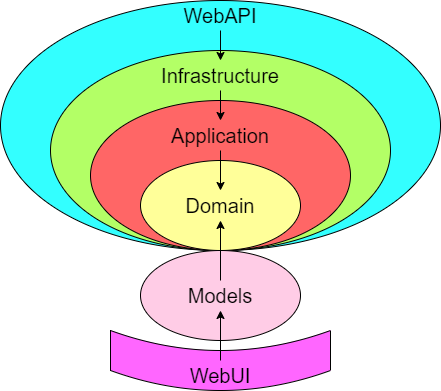

The diagram above was exported from draw.io. Its source (the exported page's mxGraphModel, read from the mxfile embedded in the PNG):
<mxGraphModel dx="1434" dy="796" grid="1" gridSize="10" guides="1" tooltips="1" connect="1" arrows="1" fold="1" page="1" pageScale="1" pageWidth="827" pageHeight="1169" math="0" shadow="0">
  <root>
    <mxCell id="0" />
    <mxCell id="1" parent="0" />
    <mxCell id="FUe6xuL2dYgYsEJ9Opmn-1" value="" style="ellipse;whiteSpace=wrap;html=1;fillColor=#33FFFF;" vertex="1" parent="1">
      <mxGeometry x="270" y="200" width="440" height="250" as="geometry" />
    </mxCell>
    <mxCell id="hLrpnw7qzvNXajasJWKR-1" value="" style="ellipse;whiteSpace=wrap;html=1;fillColor=#B3FF66;" parent="1" vertex="1">
      <mxGeometry x="320" y="250" width="340" height="200" as="geometry" />
    </mxCell>
    <mxCell id="hLrpnw7qzvNXajasJWKR-3" value="" style="ellipse;whiteSpace=wrap;html=1;fillColor=#FF6666;" parent="1" vertex="1">
      <mxGeometry x="360" y="300" width="260" height="150" as="geometry" />
    </mxCell>
    <mxCell id="hLrpnw7qzvNXajasJWKR-2" value="" style="ellipse;whiteSpace=wrap;html=1;fillColor=#FFFF99;" parent="1" vertex="1">
      <mxGeometry x="410" y="360" width="160" height="90" as="geometry" />
    </mxCell>
    <mxCell id="hLrpnw7qzvNXajasJWKR-4" value="" style="ellipse;whiteSpace=wrap;html=1;fillColor=#FFCCE6;" parent="1" vertex="1">
      <mxGeometry x="410" y="450" width="160" height="90" as="geometry" />
    </mxCell>
    <mxCell id="hLrpnw7qzvNXajasJWKR-26" style="edgeStyle=orthogonalEdgeStyle;rounded=0;orthogonalLoop=1;jettySize=auto;html=1;exitX=0.5;exitY=1;exitDx=0;exitDy=0;fontSize=20;" parent="1" source="hLrpnw7qzvNXajasJWKR-9" target="hLrpnw7qzvNXajasJWKR-25" edge="1">
      <mxGeometry relative="1" as="geometry" />
    </mxCell>
    <mxCell id="hLrpnw7qzvNXajasJWKR-9" value="Application" style="text;html=1;strokeColor=none;fillColor=none;align=center;verticalAlign=middle;whiteSpace=wrap;rounded=0;fontSize=20;" parent="1" vertex="1">
      <mxGeometry x="460" y="320" width="60" height="30" as="geometry" />
    </mxCell>
    <mxCell id="hLrpnw7qzvNXajasJWKR-21" style="edgeStyle=orthogonalEdgeStyle;rounded=0;orthogonalLoop=1;jettySize=auto;html=1;exitX=0.5;exitY=1;exitDx=0;exitDy=0;entryX=0.5;entryY=0;entryDx=0;entryDy=0;fontSize=20;" parent="1" source="hLrpnw7qzvNXajasJWKR-10" target="hLrpnw7qzvNXajasJWKR-9" edge="1">
      <mxGeometry relative="1" as="geometry" />
    </mxCell>
    <mxCell id="hLrpnw7qzvNXajasJWKR-10" value="Infrastructure" style="text;html=1;strokeColor=none;fillColor=none;align=center;verticalAlign=middle;whiteSpace=wrap;rounded=0;fontSize=20;" parent="1" vertex="1">
      <mxGeometry x="460" y="260" width="60" height="30" as="geometry" />
    </mxCell>
    <mxCell id="hLrpnw7qzvNXajasJWKR-12" value="" style="shape=dataStorage;whiteSpace=wrap;html=1;fixedSize=1;rotation=0;direction=north;fillColor=#FF66FF;size=20;" parent="1" vertex="1">
      <mxGeometry x="380" y="530" width="220" height="60" as="geometry" />
    </mxCell>
    <mxCell id="hLrpnw7qzvNXajasJWKR-13" value="WebAPI" style="text;html=1;strokeColor=none;fillColor=none;align=center;verticalAlign=middle;whiteSpace=wrap;rounded=0;fontSize=20;" parent="1" vertex="1">
      <mxGeometry x="460" y="200" width="60" height="30" as="geometry" />
    </mxCell>
    <mxCell id="hLrpnw7qzvNXajasJWKR-30" style="edgeStyle=orthogonalEdgeStyle;rounded=0;orthogonalLoop=1;jettySize=auto;html=1;exitX=0.5;exitY=0;exitDx=0;exitDy=0;fontSize=20;" parent="1" source="hLrpnw7qzvNXajasJWKR-14" target="hLrpnw7qzvNXajasJWKR-27" edge="1">
      <mxGeometry relative="1" as="geometry" />
    </mxCell>
    <mxCell id="hLrpnw7qzvNXajasJWKR-14" value="WebUI" style="text;html=1;strokeColor=none;fillColor=none;align=center;verticalAlign=middle;whiteSpace=wrap;rounded=0;fontSize=20;" parent="1" vertex="1">
      <mxGeometry x="460" y="560" width="60" height="30" as="geometry" />
    </mxCell>
    <mxCell id="hLrpnw7qzvNXajasJWKR-18" value="" style="endArrow=classic;html=1;rounded=0;fontSize=20;exitX=0.5;exitY=1;exitDx=0;exitDy=0;entryX=0.5;entryY=0;entryDx=0;entryDy=0;" parent="1" source="hLrpnw7qzvNXajasJWKR-13" target="hLrpnw7qzvNXajasJWKR-10" edge="1">
      <mxGeometry width="50" height="50" relative="1" as="geometry">
        <mxPoint x="470" y="450" as="sourcePoint" />
        <mxPoint x="520" y="400" as="targetPoint" />
        <Array as="points">
          <mxPoint x="490" y="250" />
        </Array>
      </mxGeometry>
    </mxCell>
    <mxCell id="hLrpnw7qzvNXajasJWKR-25" value="Domain" style="text;html=1;strokeColor=none;fillColor=none;align=center;verticalAlign=middle;whiteSpace=wrap;rounded=0;fontSize=20;" parent="1" vertex="1">
      <mxGeometry x="460" y="390" width="60" height="30" as="geometry" />
    </mxCell>
    <mxCell id="hLrpnw7qzvNXajasJWKR-28" style="edgeStyle=orthogonalEdgeStyle;rounded=0;orthogonalLoop=1;jettySize=auto;html=1;exitX=0.5;exitY=0;exitDx=0;exitDy=0;fontSize=20;" parent="1" source="hLrpnw7qzvNXajasJWKR-27" target="hLrpnw7qzvNXajasJWKR-25" edge="1">
      <mxGeometry relative="1" as="geometry" />
    </mxCell>
    <mxCell id="hLrpnw7qzvNXajasJWKR-27" value="Models" style="text;html=1;strokeColor=none;fillColor=none;align=center;verticalAlign=middle;whiteSpace=wrap;rounded=0;fontSize=20;" parent="1" vertex="1">
      <mxGeometry x="460" y="480" width="60" height="30" as="geometry" />
    </mxCell>
  </root>
</mxGraphModel>